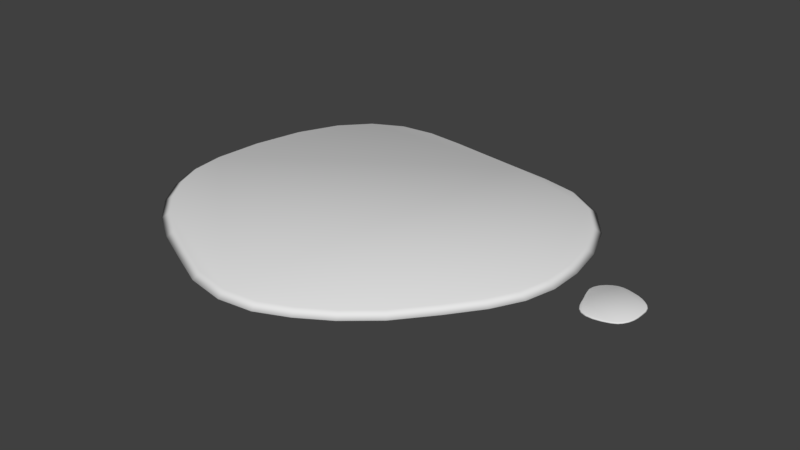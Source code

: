# Source: puddle.blend  (saved by Blender 2.79.0; exported with 4.5.12 LTS)
import bpy
from mathutils import Matrix  # noqa: F401  (used for matrix-valued properties, if any)

bpy.ops.wm.read_factory_settings(use_empty=True)
scene = bpy.context.scene
scene.name = 'Scene'

# ---- collections
col_collection_1 = bpy.data.collections.new('Collection 1'); scene.collection.children.link(col_collection_1)

# ---- world
world_world = bpy.data.worlds.new('World'); scene.world = world_world
world_world.color = (0.05088, 0.05088, 0.05088)
world_world.use_sun_shadow = False
world_world.sun_shadow_jitter_overblur = 0.0
world_world.cycles.sampling_method = 'MANUAL'

# ---- meshes
me_circle = bpy.data.meshes.new('Circle')
me_circle.from_pydata([(0.0, 0.8911, 0.0), (-0.1951, 0.9187, 0.0), (-0.3827, 0.9372, 0.0), (-0.5556, 0.9181, 0.0), (-0.7071, 0.8406, 0.0), (-0.8315, 0.7039, 0.0), (-0.9239, 0.5072, 0.0), (-0.9808, 0.2628, 0.0), (-1.0, 0.0215, 0.0), (-0.9808, -0.1387, 0.0), (-0.9239, -0.2757, 0.0), (-0.8315, -0.4125, 0.0), (-0.7071, -0.5346, 0.0), (-0.5556, -0.6334, 0.0), (-0.3827, -0.7159, 0.0), (-0.1951, -0.8028, 0.0), (-0.01267, -0.8364, 0.0), (0.1478, -0.8169, 0.0), (0.2916, -0.7535, 0.0), (0.4315, -0.6666, 0.0), (0.5711, -0.5474, 2.132e-13), (0.7031, -0.3872, 1.64e-10), (0.8097, -0.2438, 4.765e-10), (0.882, -0.1078, 7.779e-10), (0.9181, 0.03522, 9.89e-10), (0.9194, 0.1932, 1.041e-09), (0.888, 0.3709, 8.801e-10), (0.8188, 0.5496, 5.516e-10), (0.704, 0.7027, 2.094e-10), (0.5554, 0.7998, 2.085e-11), (0.3827, 0.8396, 0.0), (0.1951, 0.8641, 0.0), (-0.1885, 0.8859, 0.02565), (-0.00105, 0.8594, 0.02565), (-0.3688, 0.9037, 0.02565), (-0.535, 0.8854, 0.02565), (-0.6806, 0.8109, 0.02565), (-0.8001, 0.6796, 0.02565), (-0.8889, 0.4905, 0.02565), (-0.9436, 0.2557, 0.02565), (-0.9621, 0.02376, 0.02565), (-0.9436, -0.1302, 0.02565), (-0.8889, -0.2619, 0.02565), (-0.8001, -0.3934, 0.02565), (-0.6806, -0.5107, 0.02565), (-0.535, -0.6056, 0.02565), (-0.3688, -0.6848, 0.02565), (-0.1885, -0.7684, 0.02565), (-0.01323, -0.8007, 0.02565), (0.141, -0.7819, 0.02565), (0.2792, -0.7211, 0.02565), (0.4136, -0.6375, 0.02565), (0.5478, -0.5229, 0.02565), (0.6747, -0.3689, 0.02565), (0.7773, -0.2311, 0.02565), (0.847, -0.1003, 0.02565), (0.8818, 0.03722, 0.02565), (0.883, 0.1891, 0.02565), (0.8526, 0.3598, 0.02565), (0.7859, 0.5313, 0.02565), (0.6755, 0.6784, 0.02565), (0.5327, 0.7717, 0.02565), (0.3667, 0.8099, 0.02565), (0.1864, 0.8335, 0.02565), (1.047, 0.0235, 0.011), (1.054, -0.003316, 0.011), (1.063, -0.02861, 0.011), (1.075, -0.04992, 0.011), (1.094, -0.06523, 0.011), (1.119, -0.07377, 0.011), (1.149, -0.07485, 0.011), (1.184, -0.06866, 0.011), (1.216, -0.05772, 0.011), (1.236, -0.04632, 0.011), (1.25, -0.03134, 0.011), (1.262, -0.01178, 0.011), (1.27, 0.0111, 0.011), (1.274, 0.03621, 0.011), (1.275, 0.06318, 0.011), (1.275, 0.09238, 0.011), (1.269, 0.1179, 0.011), (1.257, 0.1377, 0.011), (1.241, 0.1528, 0.011), (1.222, 0.1661, 0.011), (1.198, 0.1776, 0.011), (1.17, 0.1861, 0.011), (1.145, 0.1926, 0.011), (1.122, 0.1949, 0.011), (1.102, 0.1921, 0.011), (1.081, 0.1835, 0.011), (1.061, 0.1693, 0.011), (1.042, 0.1498, 0.011), (1.03, 0.1259, 0.011), (1.027, 0.1008, 0.011), (1.031, 0.07611, 0.011), (1.039, 0.05034, 0.011), (1.058, -0.0006812, 0.01465), (1.051, 0.02509, 0.01465), (1.066, -0.02499, 0.01465), (1.078, -0.04547, 0.01465), (1.096, -0.06019, 0.01465), (1.12, -0.06839, 0.01465), (1.149, -0.06943, 0.01465), (1.183, -0.06349, 0.01465), (1.213, -0.05298, 0.01465), (1.232, -0.04202, 0.01465), (1.246, -0.02762, 0.01465), (1.258, -0.008823, 0.01465), (1.266, 0.01316, 0.01465), (1.27, 0.03729, 0.01465), (1.27, 0.06322, 0.01465), (1.27, 0.09127, 0.01465), (1.265, 0.1158, 0.01465), (1.253, 0.1348, 0.01465), (1.237, 0.1493, 0.01465), (1.219, 0.1621, 0.01465), (1.197, 0.1732, 0.01465), (1.169, 0.1814, 0.01465), (1.145, 0.1875, 0.01465), (1.123, 0.1898, 0.01465), (1.103, 0.1871, 0.01465), (1.084, 0.1789, 0.01465), (1.064, 0.1652, 0.01465), (1.047, 0.1465, 0.01465), (1.035, 0.1234, 0.01465), (1.031, 0.09941, 0.01465), (1.036, 0.07565, 0.01465), (1.043, 0.05088, 0.01465)], [], [(1, 0, 31, 30, 29, 28, 27, 26, 25, 24, 23, 22, 21, 20, 19, 18, 17, 16, 15, 14, 13, 12, 11, 10, 9, 8, 7, 6, 5, 4, 3, 2), (32, 34, 35, 36, 37, 38, 39, 40, 41, 42, 43, 44, 45, 46, 47, 48, 49, 50, 51, 52, 53, 54, 55, 56, 57, 58, 59, 60, 61, 62, 63, 33), (7, 8, 40, 39), (21, 22, 54, 53), (8, 9, 41, 40), (22, 23, 55, 54), (9, 10, 42, 41), (23, 24, 56, 55), (10, 11, 43, 42), (24, 25, 57, 56), (11, 12, 44, 43), (25, 26, 58, 57), (12, 13, 45, 44), (26, 27, 59, 58), (13, 14, 46, 45), (0, 1, 32, 33), (27, 28, 60, 59), (14, 15, 47, 46), (1, 2, 34, 32), (28, 29, 61, 60), (15, 16, 48, 47), (2, 3, 35, 34), (29, 30, 62, 61), (16, 17, 49, 48), (3, 4, 36, 35), (30, 31, 63, 62), (17, 18, 50, 49), (4, 5, 37, 36), (31, 0, 33, 63), (18, 19, 51, 50), (5, 6, 38, 37), (19, 20, 52, 51), (6, 7, 39, 38), (20, 21, 53, 52), (65, 64, 95, 94, 93, 92, 91, 90, 89, 88, 87, 86, 85, 84, 83, 82, 81, 80, 79, 78, 77, 76, 75, 74, 73, 72, 71, 70, 69, 68, 67, 66), (96, 98, 99, 100, 101, 102, 103, 104, 105, 106, 107, 108, 109, 110, 111, 112, 113, 114, 115, 116, 117, 118, 119, 120, 121, 122, 123, 124, 125, 126, 127, 97), (71, 72, 104, 103), (85, 86, 118, 117), (72, 73, 105, 104), (86, 87, 119, 118), (73, 74, 106, 105), (87, 88, 120, 119), (74, 75, 107, 106), (88, 89, 121, 120), (75, 76, 108, 107), (89, 90, 122, 121), (76, 77, 109, 108), (90, 91, 123, 122), (77, 78, 110, 109), (64, 65, 96, 97), (91, 92, 124, 123), (78, 79, 111, 110), (65, 66, 98, 96), (92, 93, 125, 124), (79, 80, 112, 111), (66, 67, 99, 98), (93, 94, 126, 125), (80, 81, 113, 112), (67, 68, 100, 99), (94, 95, 127, 126), (81, 82, 114, 113), (68, 69, 101, 100), (95, 64, 97, 127), (82, 83, 115, 114), (69, 70, 102, 101), (83, 84, 116, 115), (70, 71, 103, 102), (84, 85, 117, 116)])
me_circle.polygons.foreach_set('use_smooth', [True] * 68)
_uv = me_circle.uv_layers.new(name='UVMap')
_uv.uv.foreach_set('vector', [0.5015, 0.316, 0.5012, 0.4063, 0.5011, 0.4966, 0.5015, 0.5833, 0.4968, 0.6642, 0.4745, 0.7377, 0.4347, 0.7993, 0.3857, 0.8418, 0.3354, 0.8672, 0.2896, 0.8764, 0.2467, 0.8689, 0.2044, 0.8445, 0.1586, 0.805, 0.1069, 0.755, 0.06685, 0.699, 0.0361, 0.6409, 0.01204, 0.5796, 0.0, 0.5079, 0.002516, 0.423, 0.02027, 0.3324, 0.0373, 0.2488, 0.05992, 0.1738, 0.09038, 0.1098, 0.1264, 0.05931, 0.1638, 0.02496, 0.2095, 0.006275, 0.2802, 0.0, 0.3533, 0.01065, 0.414, 0.04039, 0.4585, 0.08836, 0.487, 0.1524, 0.4994, 0.2297, 0.99, 0.5416, 0.988, 0.6236, 0.9762, 0.6973, 0.949, 0.7588, 0.9064, 0.8054, 0.8485, 0.8352, 0.7786, 0.8471, 0.7111, 0.8429, 0.6674, 0.8264, 0.6317, 0.7947, 0.5973, 0.7477, 0.5682, 0.6876, 0.5466, 0.617, 0.5303, 0.5381, 0.5133, 0.4525, 0.5109, 0.372, 0.5224, 0.3036, 0.5454, 0.2448, 0.5748, 0.1888, 0.6131, 0.1347, 0.6625, 0.08589, 0.7062, 0.04718, 0.7467, 0.02291, 0.7877, 0.01465, 0.8315, 0.02227, 0.8795, 0.0451, 0.9263, 0.08435, 0.9643, 0.1419, 0.9855, 0.2111, 0.99, 0.2878, 0.9897, 0.3701, 0.9898, 0.4558, 0.78, 0.866, 0.7097, 0.8617, 0.7111, 0.8429, 0.7786, 0.8471, 0.6591, 0.07396, 0.7047, 0.03375, 0.7062, 0.04718, 0.6625, 0.08589, 0.7097, 0.8617, 0.6643, 0.8444, 0.6674, 0.8264, 0.7111, 0.8429, 0.7047, 0.03375, 0.7467, 0.008544, 0.7467, 0.02291, 0.7062, 0.04718, 0.6643, 0.8444, 0.6271, 0.8115, 0.6317, 0.7947, 0.6674, 0.8264, 0.7467, 0.008544, 0.7893, 0.0, 0.7877, 0.01465, 0.7467, 0.02291, 0.6271, 0.8115, 0.5913, 0.7626, 0.5973, 0.7477, 0.6317, 0.7947, 0.7893, 0.0, 0.8349, 0.007922, 0.8315, 0.02227, 0.7877, 0.01465, 0.5913, 0.7626, 0.561, 0.7001, 0.5682, 0.6876, 0.5973, 0.7477, 0.8349, 0.007922, 0.8849, 0.03162, 0.8795, 0.0451, 0.8315, 0.02227, 0.561, 0.7001, 0.5385, 0.6266, 0.5466, 0.617, 0.5682, 0.6876, 0.8849, 0.03162, 0.9336, 0.07237, 0.9263, 0.08435, 0.8795, 0.0451, 0.5385, 0.6266, 0.5216, 0.5445, 0.5303, 0.5381, 0.5466, 0.617, 0.9997, 0.4589, 1.0, 0.5481, 0.99, 0.5416, 0.9898, 0.4558, 0.9336, 0.07237, 0.9732, 0.1322, 0.9643, 0.1419, 0.9263, 0.08435, 0.5216, 0.5445, 0.504, 0.4554, 0.5133, 0.4525, 0.5303, 0.5381, 1.0, 0.5481, 0.9979, 0.6334, 0.988, 0.6236, 0.99, 0.5416, 0.9732, 0.1322, 0.9953, 0.2042, 0.9855, 0.2111, 0.9643, 0.1419, 0.504, 0.4554, 0.5015, 0.3716, 0.5109, 0.372, 0.5133, 0.4525, 0.9979, 0.6334, 0.9856, 0.7101, 0.9762, 0.6973, 0.988, 0.6236, 0.9953, 0.2042, 1.0, 0.284, 0.99, 0.2878, 0.9855, 0.2111, 0.5015, 0.3716, 0.5134, 0.3005, 0.5224, 0.3036, 0.5109, 0.372, 0.9856, 0.7101, 0.9573, 0.7741, 0.949, 0.7588, 0.9762, 0.6973, 1.0, 0.284, 0.9997, 0.3697, 0.9897, 0.3701, 0.99, 0.2878, 0.5134, 0.3005, 0.5373, 0.2393, 0.5454, 0.2448, 0.5224, 0.3036, 0.9573, 0.7741, 0.913, 0.8226, 0.9064, 0.8054, 0.949, 0.7588, 0.9997, 0.3697, 0.9997, 0.4589, 0.9898, 0.4558, 0.9897, 0.3701, 0.5373, 0.2393, 0.5679, 0.181, 0.5748, 0.1888, 0.5454, 0.2448, 0.913, 0.8226, 0.8527, 0.8536, 0.8485, 0.8352, 0.9064, 0.8054, 0.5679, 0.181, 0.6078, 0.1247, 0.6131, 0.1347, 0.5748, 0.1888, 0.8527, 0.8536, 0.78, 0.866, 0.7786, 0.8471, 0.8485, 0.8352, 0.6078, 0.1247, 0.6591, 0.07396, 0.6625, 0.08589, 0.6131, 0.1347, 0.5717, 0.9114, 0.5717, 0.9241, 0.5717, 0.9369, 0.5717, 0.9493, 0.571, 0.9607, 0.568, 0.9713, 0.5626, 0.9803, 0.5559, 0.9865, 0.549, 0.9902, 0.5425, 0.9913, 0.5364, 0.9899, 0.5304, 0.986, 0.5238, 0.98, 0.5165, 0.9726, 0.5109, 0.9646, 0.5066, 0.9563, 0.5032, 0.9475, 0.5015, 0.9373, 0.5018, 0.9253, 0.5043, 0.9125, 0.5067, 0.9007, 0.5098, 0.8901, 0.514, 0.8811, 0.5191, 0.8741, 0.5243, 0.8693, 0.5307, 0.8668, 0.5406, 0.866, 0.5508, 0.8677, 0.5593, 0.8721, 0.5656, 0.879, 0.5696, 0.8882, 0.5714, 0.8991, 0.06853, 0.9556, 0.06821, 0.9672, 0.06651, 0.9776, 0.06267, 0.9861, 0.0567, 0.9925, 0.04858, 0.9965, 0.03879, 0.9979, 0.02931, 0.9969, 0.02319, 0.9944, 0.01819, 0.9897, 0.01338, 0.9829, 0.009332, 0.9743, 0.006331, 0.9642, 0.004075, 0.9529, 0.001695, 0.9407, 0.001359, 0.9293, 0.002982, 0.9197, 0.006223, 0.9115, 0.01035, 0.9037, 0.01573, 0.8962, 0.02274, 0.8894, 0.02901, 0.8838, 0.0348, 0.8802, 0.04063, 0.8791, 0.04677, 0.8803, 0.05341, 0.8839, 0.0598, 0.89, 0.06497, 0.8987, 0.06788, 0.9088, 0.06853, 0.9197, 0.06851, 0.9313, 0.06852, 0.9435, 0.03895, 1.0, 0.02909, 0.999, 0.02931, 0.9969, 0.03879, 0.9979, 0.02225, 0.8871, 0.02877, 0.8813, 0.02901, 0.8838, 0.02274, 0.8894, 0.02909, 0.999, 0.02272, 0.9964, 0.02319, 0.9944, 0.02931, 0.9969, 0.02877, 0.8813, 0.0348, 0.8776, 0.0348, 0.8802, 0.02901, 0.8838, 0.02272, 0.9964, 0.01751, 0.9915, 0.01819, 0.9897, 0.02319, 0.9944, 0.0348, 0.8776, 0.04086, 0.8764, 0.04063, 0.8791, 0.0348, 0.8802, 0.01751, 0.9915, 0.01251, 0.9845, 0.01338, 0.9829, 0.01819, 0.9897, 0.04086, 0.8764, 0.04726, 0.8777, 0.04677, 0.8803, 0.04063, 0.8791, 0.01251, 0.9845, 0.008297, 0.9755, 0.009332, 0.9743, 0.01338, 0.9829, 0.04726, 0.8777, 0.05416, 0.8815, 0.05341, 0.8839, 0.04677, 0.8803, 0.008297, 0.9755, 0.005176, 0.965, 0.006331, 0.9642, 0.009332, 0.9743, 0.05416, 0.8815, 0.06081, 0.8878, 0.0598, 0.89, 0.05341, 0.8839, 0.005176, 0.965, 0.002828, 0.9533, 0.004075, 0.9529, 0.006331, 0.9642, 0.06989, 0.9434, 0.0699, 0.9561, 0.06853, 0.9556, 0.06852, 0.9435, 0.06081, 0.8878, 0.06619, 0.8968, 0.06497, 0.8987, 0.0598, 0.89, 0.002828, 0.9533, 0.0003505, 0.9406, 0.001695, 0.9407, 0.004075, 0.9529, 0.0699, 0.9561, 0.06957, 0.9681, 0.06821, 0.9672, 0.06853, 0.9556, 0.06619, 0.8968, 0.06922, 0.9073, 0.06788, 0.9088, 0.06497, 0.8987, 0.0003505, 0.9406, 0.0, 0.9287, 0.001359, 0.9293, 0.001695, 0.9407, 0.06957, 0.9681, 0.0678, 0.9789, 0.06651, 0.9776, 0.06821, 0.9672, 0.06922, 0.9073, 0.0699, 0.9187, 0.06853, 0.9197, 0.06788, 0.9088, 0.0, 0.9287, 0.00169, 0.9187, 0.002982, 0.9197, 0.001359, 0.9293, 0.0678, 0.9789, 0.0638, 0.9878, 0.06267, 0.9861, 0.06651, 0.9776, 0.0699, 0.9187, 0.06988, 0.9308, 0.06851, 0.9313, 0.06853, 0.9197, 0.00169, 0.9187, 0.005063, 0.9101, 0.006223, 0.9115, 0.002982, 0.9197, 0.0638, 0.9878, 0.05758, 0.9945, 0.0567, 0.9925, 0.06267, 0.9861, 0.06988, 0.9308, 0.06989, 0.9434, 0.06852, 0.9435, 0.06851, 0.9313, 0.005063, 0.9101, 0.00936, 0.902, 0.01035, 0.9037, 0.006223, 0.9115, 0.05758, 0.9945, 0.04914, 0.9986, 0.04858, 0.9965, 0.0567, 0.9925, 0.00936, 0.902, 0.01495, 0.8942, 0.01573, 0.8962, 0.01035, 0.9037, 0.04914, 0.9986, 0.03895, 1.0, 0.03879, 0.9979, 0.04858, 0.9965, 0.01495, 0.8942, 0.02225, 0.8871, 0.02274, 0.8894, 0.01573, 0.8962])
me_circle.use_remesh_preserve_volume = False
me_circle.use_remesh_preserve_attributes = False
me_circle.use_mirror_vertex_groups = False
me_circle.update()

# ---- objects
ob_circle = bpy.data.objects.new('Circle', me_circle)

# ---- transforms, parenting, visibility, modifiers, constraints
ob_circle.location = (0.0, 0.0, 0.0)
ob_circle.lineart.crease_threshold = 0.0

# ---- collection membership
col_collection_1.objects.link(ob_circle)

# ---- scene / render settings (as saved in the file)
scene.frame_start = 1; scene.frame_end = 250; scene.frame_set(1)
scene.render.engine = 'BLENDER_EEVEE_NEXT'
scene.render.resolution_percentage = 50
scene.render.dither_intensity = 0.0
scene.cycles.use_denoising = False
scene.cycles.samples = 128
scene.cycles.sampling_pattern = 'TABULATED_SOBOL'
scene.cycles.use_adaptive_sampling = False
scene.cycles.use_light_tree = False
scene.cycles.blur_glossy = 0.0
scene.cycles.sample_clamp_indirect = 0.0
scene.view_settings.view_transform = 'Standard'
bpy.context.view_layer.update()

# ---- added for rendering (the .blend has no active camera and no usable light): camera, sun
cam_auto = bpy.data.cameras.new('AutoCamera')
cam_auto.lens = 50.0
cam_auto.sensor_width = 36.0
cam_auto.clip_end = 1000.0
ob_auto_camera = bpy.data.objects.new('AutoCamera', cam_auto)
scene.collection.objects.link(ob_auto_camera)
ob_auto_camera.location = (2.80695, -3.15279, 2.14826)
ob_auto_camera.rotation_euler = (1.09748, -7.21219e-08, 0.694738)
scene.camera = ob_auto_camera
light_auto_sun = bpy.data.lights.new('AutoSun', 'SUN')
light_auto_sun.energy = 3.0
light_auto_sun.angle = 0.0523599
ob_auto_sun = bpy.data.objects.new('AutoSun', light_auto_sun)
scene.collection.objects.link(ob_auto_sun)
ob_auto_sun.rotation_euler = (0.872665, 0.174533, 0.523599)
bpy.context.view_layer.update()
